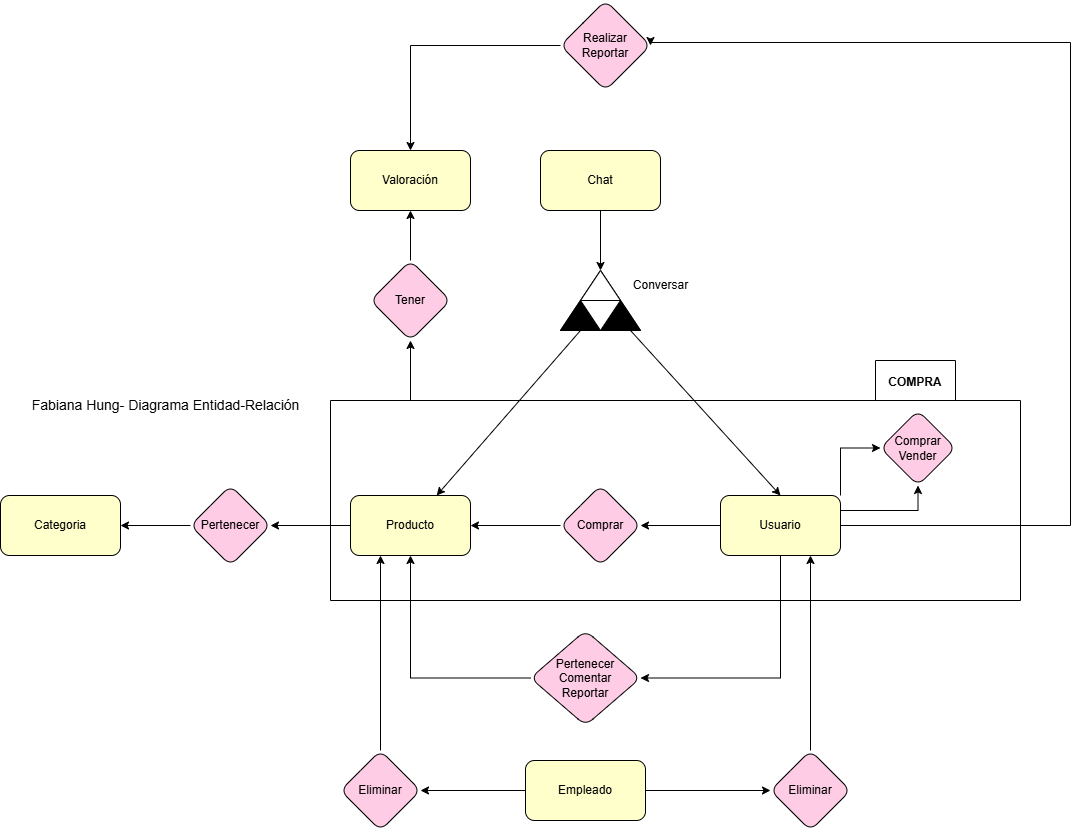

The diagram above was exported from draw.io. Its source (the exported page's mxGraphModel, read from the mxfile embedded in the PNG):
<mxGraphModel dx="2560" dy="702" grid="1" gridSize="10" guides="1" tooltips="1" connect="1" arrows="1" fold="1" page="1" pageScale="1" pageWidth="850" pageHeight="1100" math="0" shadow="0" extFonts="Permanent Marker^https://fonts.googleapis.com/css?family=Permanent+Marker">
  <root>
    <mxCell id="0" />
    <mxCell id="1" parent="0" />
    <mxCell id="jP1hLM677z8ZTddE6xDn-123" style="edgeStyle=orthogonalEdgeStyle;rounded=0;orthogonalLoop=1;jettySize=auto;html=1;exitX=1;exitY=0.25;exitDx=0;exitDy=0;entryX=0.5;entryY=1;entryDx=0;entryDy=0;" parent="1" source="dQB9MhsMoy_ZvHBwVoT6-26" target="jP1hLM677z8ZTddE6xDn-124" edge="1">
      <mxGeometry relative="1" as="geometry">
        <mxPoint x="390" y="719.8571428571429" as="targetPoint" />
      </mxGeometry>
    </mxCell>
    <mxCell id="jP1hLM677z8ZTddE6xDn-125" style="edgeStyle=orthogonalEdgeStyle;rounded=0;orthogonalLoop=1;jettySize=auto;html=1;exitX=1;exitY=0;exitDx=0;exitDy=0;entryX=0;entryY=0.5;entryDx=0;entryDy=0;" parent="1" source="dQB9MhsMoy_ZvHBwVoT6-26" target="jP1hLM677z8ZTddE6xDn-124" edge="1">
      <mxGeometry relative="1" as="geometry" />
    </mxCell>
    <mxCell id="JxYcOwXAa0DEJ_MMh0X8-8" value="" style="edgeStyle=orthogonalEdgeStyle;rounded=0;orthogonalLoop=1;jettySize=auto;html=1;" edge="1" parent="1" source="dQB9MhsMoy_ZvHBwVoT6-26" target="JxYcOwXAa0DEJ_MMh0X8-7">
      <mxGeometry relative="1" as="geometry" />
    </mxCell>
    <mxCell id="JxYcOwXAa0DEJ_MMh0X8-14" style="edgeStyle=orthogonalEdgeStyle;rounded=0;orthogonalLoop=1;jettySize=auto;html=1;exitX=0.5;exitY=1;exitDx=0;exitDy=0;entryX=1;entryY=0.5;entryDx=0;entryDy=0;" edge="1" parent="1" source="dQB9MhsMoy_ZvHBwVoT6-26" target="JxYcOwXAa0DEJ_MMh0X8-11">
      <mxGeometry relative="1" as="geometry" />
    </mxCell>
    <mxCell id="JxYcOwXAa0DEJ_MMh0X8-50" style="edgeStyle=orthogonalEdgeStyle;rounded=0;orthogonalLoop=1;jettySize=auto;html=1;entryX=1;entryY=0.5;entryDx=0;entryDy=0;" edge="1" parent="1" source="dQB9MhsMoy_ZvHBwVoT6-26" target="JxYcOwXAa0DEJ_MMh0X8-48">
      <mxGeometry relative="1" as="geometry">
        <Array as="points">
          <mxPoint x="550" y="735" />
          <mxPoint x="550" y="252" />
        </Array>
      </mxGeometry>
    </mxCell>
    <mxCell id="dQB9MhsMoy_ZvHBwVoT6-26" value="Usuario" style="rounded=1;whiteSpace=wrap;html=1;fillColor=light-dark(#FFFFCC,var(--ge-dark-color, #121212));" parent="1" vertex="1">
      <mxGeometry x="200" y="705" width="120" height="60" as="geometry" />
    </mxCell>
    <mxCell id="dQB9MhsMoy_ZvHBwVoT6-28" value="Valoración" style="rounded=1;whiteSpace=wrap;html=1;fillColor=light-dark(#FFFFCC,var(--ge-dark-color, #121212));" parent="1" vertex="1">
      <mxGeometry x="-170" y="360" width="120" height="60" as="geometry" />
    </mxCell>
    <mxCell id="JxYcOwXAa0DEJ_MMh0X8-43" value="" style="edgeStyle=orthogonalEdgeStyle;rounded=0;orthogonalLoop=1;jettySize=auto;html=1;" edge="1" parent="1" source="dQB9MhsMoy_ZvHBwVoT6-29" target="JxYcOwXAa0DEJ_MMh0X8-42">
      <mxGeometry relative="1" as="geometry" />
    </mxCell>
    <mxCell id="dQB9MhsMoy_ZvHBwVoT6-29" value="Producto" style="rounded=1;whiteSpace=wrap;html=1;fillColor=light-dark(#FFFFCC,var(--ge-dark-color, #121212));" parent="1" vertex="1">
      <mxGeometry x="-170" y="705" width="120" height="60" as="geometry" />
    </mxCell>
    <mxCell id="JxYcOwXAa0DEJ_MMh0X8-21" style="edgeStyle=orthogonalEdgeStyle;rounded=0;orthogonalLoop=1;jettySize=auto;html=1;exitX=0;exitY=0.5;exitDx=0;exitDy=0;entryX=1;entryY=0.5;entryDx=0;entryDy=0;" edge="1" parent="1" source="dQB9MhsMoy_ZvHBwVoT6-31" target="JxYcOwXAa0DEJ_MMh0X8-19">
      <mxGeometry relative="1" as="geometry" />
    </mxCell>
    <mxCell id="JxYcOwXAa0DEJ_MMh0X8-23" style="edgeStyle=orthogonalEdgeStyle;rounded=0;orthogonalLoop=1;jettySize=auto;html=1;exitX=1;exitY=0.5;exitDx=0;exitDy=0;entryX=0;entryY=0.5;entryDx=0;entryDy=0;" edge="1" parent="1" source="dQB9MhsMoy_ZvHBwVoT6-31" target="JxYcOwXAa0DEJ_MMh0X8-18">
      <mxGeometry relative="1" as="geometry" />
    </mxCell>
    <mxCell id="dQB9MhsMoy_ZvHBwVoT6-31" value="Empleado" style="rounded=1;whiteSpace=wrap;html=1;fillColor=light-dark(#FFFFCC,var(--ge-dark-color, #121212));" parent="1" vertex="1">
      <mxGeometry x="5" y="970" width="120" height="60" as="geometry" />
    </mxCell>
    <mxCell id="dQB9MhsMoy_ZvHBwVoT6-33" value="Categoria" style="rounded=1;whiteSpace=wrap;html=1;fillColor=light-dark(#FFFFCC,var(--ge-dark-color, #121212));" parent="1" vertex="1">
      <mxGeometry x="-520" y="705" width="120" height="60" as="geometry" />
    </mxCell>
    <mxCell id="dQB9MhsMoy_ZvHBwVoT6-133" style="edgeStyle=orthogonalEdgeStyle;rounded=0;orthogonalLoop=1;jettySize=auto;html=1;exitX=0.5;exitY=1;exitDx=0;exitDy=0;" parent="1" edge="1">
      <mxGeometry relative="1" as="geometry">
        <mxPoint x="375" y="880" as="sourcePoint" />
        <mxPoint x="375" y="880" as="targetPoint" />
      </mxGeometry>
    </mxCell>
    <mxCell id="jP1hLM677z8ZTddE6xDn-102" value="&lt;font style=&quot;font-size: 14px;&quot;&gt;Fabiana Hung- Diagrama Entidad-Relación&lt;/font&gt;" style="text;html=1;align=center;verticalAlign=middle;resizable=0;points=[];autosize=1;strokeColor=none;fillColor=none;" parent="1" vertex="1">
      <mxGeometry x="-500" y="600" width="290" height="30" as="geometry" />
    </mxCell>
    <mxCell id="jP1hLM677z8ZTddE6xDn-124" value="Comprar&lt;div&gt;Vender&lt;/div&gt;" style="rhombus;whiteSpace=wrap;html=1;rounded=1;fillColor=light-dark(#FFCCE6,var(--ge-dark-color, #121212));" parent="1" vertex="1">
      <mxGeometry x="360" y="620" width="75" height="75" as="geometry" />
    </mxCell>
    <mxCell id="JxYcOwXAa0DEJ_MMh0X8-9" value="" style="edgeStyle=orthogonalEdgeStyle;rounded=0;orthogonalLoop=1;jettySize=auto;html=1;" edge="1" parent="1" source="JxYcOwXAa0DEJ_MMh0X8-7" target="dQB9MhsMoy_ZvHBwVoT6-29">
      <mxGeometry relative="1" as="geometry" />
    </mxCell>
    <mxCell id="JxYcOwXAa0DEJ_MMh0X8-7" value="Comprar" style="rhombus;whiteSpace=wrap;html=1;fillColor=light-dark(#FFCCE6,var(--ge-dark-color, #121212));rounded=1;" vertex="1" parent="1">
      <mxGeometry x="40" y="695" width="80" height="80" as="geometry" />
    </mxCell>
    <mxCell id="JxYcOwXAa0DEJ_MMh0X8-15" style="edgeStyle=orthogonalEdgeStyle;rounded=0;orthogonalLoop=1;jettySize=auto;html=1;exitX=0;exitY=0.5;exitDx=0;exitDy=0;entryX=0.5;entryY=1;entryDx=0;entryDy=0;" edge="1" parent="1" source="JxYcOwXAa0DEJ_MMh0X8-11" target="dQB9MhsMoy_ZvHBwVoT6-29">
      <mxGeometry relative="1" as="geometry" />
    </mxCell>
    <mxCell id="JxYcOwXAa0DEJ_MMh0X8-11" value="Pertenecer&lt;div&gt;Comentar&lt;/div&gt;&lt;div&gt;Reportar&lt;/div&gt;" style="rhombus;whiteSpace=wrap;html=1;fillColor=light-dark(#FFCCE6,var(--ge-dark-color, #121212));rounded=1;" vertex="1" parent="1">
      <mxGeometry x="10" y="840" width="110" height="95" as="geometry" />
    </mxCell>
    <mxCell id="JxYcOwXAa0DEJ_MMh0X8-24" style="edgeStyle=orthogonalEdgeStyle;rounded=0;orthogonalLoop=1;jettySize=auto;html=1;exitX=0.5;exitY=0;exitDx=0;exitDy=0;entryX=0.75;entryY=1;entryDx=0;entryDy=0;" edge="1" parent="1" source="JxYcOwXAa0DEJ_MMh0X8-18" target="dQB9MhsMoy_ZvHBwVoT6-26">
      <mxGeometry relative="1" as="geometry" />
    </mxCell>
    <mxCell id="JxYcOwXAa0DEJ_MMh0X8-18" value="Eliminar" style="rhombus;whiteSpace=wrap;html=1;fillColor=light-dark(#FFCCE6,var(--ge-dark-color, #121212));rounded=1;" vertex="1" parent="1">
      <mxGeometry x="250" y="960" width="80" height="80" as="geometry" />
    </mxCell>
    <mxCell id="JxYcOwXAa0DEJ_MMh0X8-22" style="edgeStyle=orthogonalEdgeStyle;rounded=0;orthogonalLoop=1;jettySize=auto;html=1;exitX=0.5;exitY=0;exitDx=0;exitDy=0;entryX=0.25;entryY=1;entryDx=0;entryDy=0;" edge="1" parent="1" source="JxYcOwXAa0DEJ_MMh0X8-19" target="dQB9MhsMoy_ZvHBwVoT6-29">
      <mxGeometry relative="1" as="geometry" />
    </mxCell>
    <mxCell id="JxYcOwXAa0DEJ_MMh0X8-19" value="Eliminar" style="rhombus;whiteSpace=wrap;html=1;fillColor=light-dark(#FFCCE6,var(--ge-dark-color, #121212));rounded=1;" vertex="1" parent="1">
      <mxGeometry x="-180" y="960" width="80" height="80" as="geometry" />
    </mxCell>
    <mxCell id="JxYcOwXAa0DEJ_MMh0X8-31" style="edgeStyle=orthogonalEdgeStyle;rounded=0;orthogonalLoop=1;jettySize=auto;html=1;exitX=0.5;exitY=1;exitDx=0;exitDy=0;" edge="1" parent="1" source="JxYcOwXAa0DEJ_MMh0X8-27" target="JxYcOwXAa0DEJ_MMh0X8-29">
      <mxGeometry relative="1" as="geometry" />
    </mxCell>
    <mxCell id="JxYcOwXAa0DEJ_MMh0X8-27" value="Chat" style="rounded=1;whiteSpace=wrap;html=1;fillColor=light-dark(#FFFFCC,var(--ge-dark-color, #121212));" vertex="1" parent="1">
      <mxGeometry x="20" y="360" width="120" height="60" as="geometry" />
    </mxCell>
    <mxCell id="JxYcOwXAa0DEJ_MMh0X8-32" style="rounded=0;orthogonalLoop=1;jettySize=auto;html=1;exitX=0;exitY=0.75;exitDx=0;exitDy=0;entryX=0.5;entryY=0;entryDx=0;entryDy=0;" edge="1" parent="1" source="JxYcOwXAa0DEJ_MMh0X8-57" target="dQB9MhsMoy_ZvHBwVoT6-26">
      <mxGeometry relative="1" as="geometry" />
    </mxCell>
    <mxCell id="JxYcOwXAa0DEJ_MMh0X8-33" style="rounded=0;orthogonalLoop=1;jettySize=auto;html=1;exitX=0;exitY=0.25;exitDx=0;exitDy=0;" edge="1" parent="1" source="JxYcOwXAa0DEJ_MMh0X8-29" target="dQB9MhsMoy_ZvHBwVoT6-29">
      <mxGeometry relative="1" as="geometry" />
    </mxCell>
    <mxCell id="JxYcOwXAa0DEJ_MMh0X8-29" value="" style="triangle;whiteSpace=wrap;html=1;rotation=-90;" vertex="1" parent="1">
      <mxGeometry x="50" y="470" width="60" height="80" as="geometry" />
    </mxCell>
    <mxCell id="JxYcOwXAa0DEJ_MMh0X8-62" style="edgeStyle=orthogonalEdgeStyle;rounded=0;orthogonalLoop=1;jettySize=auto;html=1;exitX=0.25;exitY=0;exitDx=0;exitDy=0;entryX=0.5;entryY=1;entryDx=0;entryDy=0;" edge="1" parent="1" source="JxYcOwXAa0DEJ_MMh0X8-37" target="JxYcOwXAa0DEJ_MMh0X8-45">
      <mxGeometry relative="1" as="geometry">
        <mxPoint x="-120" y="570" as="targetPoint" />
        <Array as="points">
          <mxPoint x="-110" y="610" />
        </Array>
      </mxGeometry>
    </mxCell>
    <mxCell id="JxYcOwXAa0DEJ_MMh0X8-37" value="" style="swimlane;startSize=0;" vertex="1" parent="1">
      <mxGeometry x="-190" y="610" width="690" height="200" as="geometry">
        <mxRectangle x="-190" y="610" width="50" height="40" as="alternateBounds" />
      </mxGeometry>
    </mxCell>
    <mxCell id="JxYcOwXAa0DEJ_MMh0X8-39" value="&#10;&#10;&#10;COMPRA" style="swimlane;startSize=0;" vertex="1" parent="1">
      <mxGeometry x="355" y="570" width="80" height="40" as="geometry" />
    </mxCell>
    <mxCell id="JxYcOwXAa0DEJ_MMh0X8-44" style="edgeStyle=orthogonalEdgeStyle;rounded=0;orthogonalLoop=1;jettySize=auto;html=1;entryX=1;entryY=0.5;entryDx=0;entryDy=0;" edge="1" parent="1" source="JxYcOwXAa0DEJ_MMh0X8-42" target="dQB9MhsMoy_ZvHBwVoT6-33">
      <mxGeometry relative="1" as="geometry">
        <mxPoint x="-510" y="700" as="targetPoint" />
      </mxGeometry>
    </mxCell>
    <mxCell id="JxYcOwXAa0DEJ_MMh0X8-42" value="Pertenecer" style="rhombus;whiteSpace=wrap;html=1;fillColor=light-dark(#FFCCE6,var(--ge-dark-color, #121212));rounded=1;" vertex="1" parent="1">
      <mxGeometry x="-330" y="695" width="80" height="80" as="geometry" />
    </mxCell>
    <mxCell id="JxYcOwXAa0DEJ_MMh0X8-47" style="edgeStyle=orthogonalEdgeStyle;rounded=0;orthogonalLoop=1;jettySize=auto;html=1;exitX=0.5;exitY=0;exitDx=0;exitDy=0;entryX=0.5;entryY=1;entryDx=0;entryDy=0;" edge="1" parent="1" source="JxYcOwXAa0DEJ_MMh0X8-45" target="dQB9MhsMoy_ZvHBwVoT6-28">
      <mxGeometry relative="1" as="geometry" />
    </mxCell>
    <mxCell id="JxYcOwXAa0DEJ_MMh0X8-45" value="Tener" style="rhombus;whiteSpace=wrap;html=1;fillColor=light-dark(#FFCCE6,var(--ge-dark-color, #121212));rounded=1;" vertex="1" parent="1">
      <mxGeometry x="-150" y="470" width="80" height="80" as="geometry" />
    </mxCell>
    <mxCell id="JxYcOwXAa0DEJ_MMh0X8-52" style="edgeStyle=orthogonalEdgeStyle;rounded=0;orthogonalLoop=1;jettySize=auto;html=1;entryX=0.5;entryY=0;entryDx=0;entryDy=0;" edge="1" parent="1" source="JxYcOwXAa0DEJ_MMh0X8-48" target="dQB9MhsMoy_ZvHBwVoT6-28">
      <mxGeometry relative="1" as="geometry" />
    </mxCell>
    <mxCell id="JxYcOwXAa0DEJ_MMh0X8-48" value="Realizar&lt;div&gt;Reportar&lt;/div&gt;" style="rhombus;whiteSpace=wrap;html=1;fillColor=light-dark(#FFCCE6,var(--ge-dark-color, #121212));rounded=1;" vertex="1" parent="1">
      <mxGeometry x="40" y="210" width="90" height="90" as="geometry" />
    </mxCell>
    <mxCell id="JxYcOwXAa0DEJ_MMh0X8-53" value="Conversar" style="text;html=1;align=center;verticalAlign=middle;resizable=0;points=[];autosize=1;strokeColor=none;fillColor=none;" vertex="1" parent="1">
      <mxGeometry x="100" y="480" width="80" height="30" as="geometry" />
    </mxCell>
    <mxCell id="JxYcOwXAa0DEJ_MMh0X8-56" value="" style="triangle;whiteSpace=wrap;html=1;rotation=-90;fillColor=light-dark(#FFFFFF,var(--ge-dark-color, #121212));" vertex="1" parent="1">
      <mxGeometry x="65" y="475" width="30" height="40" as="geometry" />
    </mxCell>
    <mxCell id="JxYcOwXAa0DEJ_MMh0X8-57" value="" style="triangle;whiteSpace=wrap;html=1;rotation=-90;fillColor=light-dark(#000000,var(--ge-dark-color, #121212));" vertex="1" parent="1">
      <mxGeometry x="85" y="505" width="30" height="40" as="geometry" />
    </mxCell>
    <mxCell id="JxYcOwXAa0DEJ_MMh0X8-60" value="" style="triangle;whiteSpace=wrap;html=1;rotation=-90;fillColor=light-dark(#000000,var(--ge-dark-color, #121212));" vertex="1" parent="1">
      <mxGeometry x="45" y="505" width="30" height="40" as="geometry" />
    </mxCell>
  </root>
</mxGraphModel>